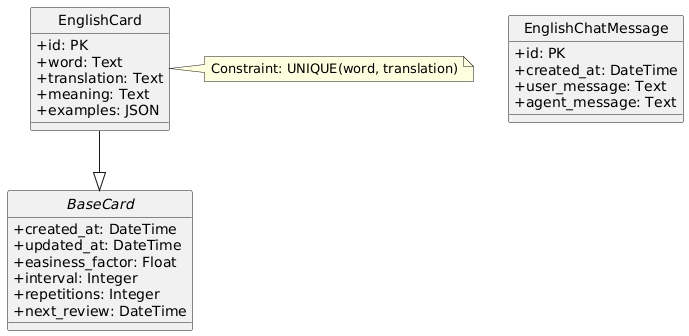

The diagram above was rendered by PlantUML. Its source (embedded in the PNG):
@startuml
hide circle
skinparam classAttributeIconSize 0

abstract class BaseCard {
  +created_at: DateTime
  +updated_at: DateTime
  +easiness_factor: Float
  +interval: Integer
  +repetitions: Integer
  +next_review: DateTime
}

class EnglishCard {
  +id: PK
  +word: Text
  +translation: Text
  +meaning: Text
  +examples: JSON
}

note right of EnglishCard
  Constraint: UNIQUE(word, translation)
end note

class EnglishChatMessage {
  +id: PK
  +created_at: DateTime
  +user_message: Text
  +agent_message: Text
}

EnglishCard --|> BaseCard
@enduml